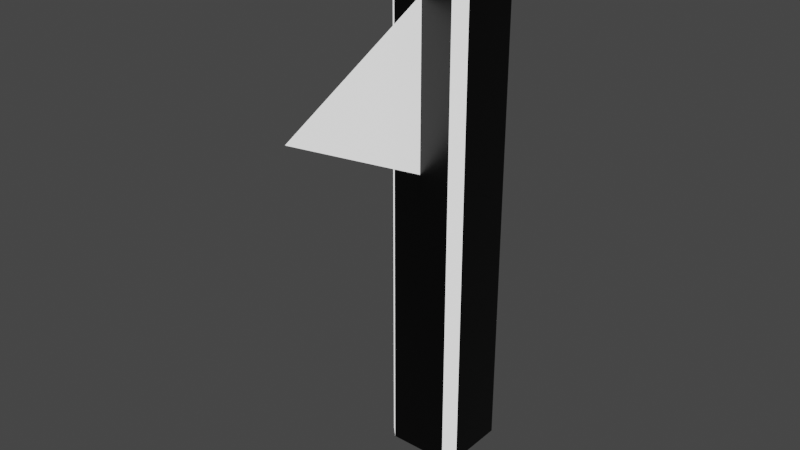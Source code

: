 # Source: checkpoint.blend  (saved by Blender 3.0.42; exported with 4.5.12 LTS)
import bpy
from mathutils import Matrix  # noqa: F401  (used for matrix-valued properties, if any)

bpy.ops.wm.read_factory_settings(use_empty=True)
scene = bpy.context.scene
scene.name = 'Scene'

# ---- collections
col_collection = bpy.data.collections.new('Collection'); scene.collection.children.link(col_collection)

# ---- materials (node trees are filled in below, after node groups)
mat_base = bpy.data.materials.new('base')
mat_base.alpha_threshold = 0.0
mat_base.use_transparent_shadow = False
mat_base.line_color = (0.0, 0.0, 0.0, 1.0)
mat_lumi_re = bpy.data.materials.new('lumière')
mat_lumi_re.use_transparent_shadow = False

# ---- material node trees
mat_base.use_nodes = True; mat_base.node_tree.nodes.clear()
_N = mat_base.node_tree.nodes; _L = mat_base.node_tree.links
n0 = _N.new('ShaderNodeOutputMaterial'); n0.name = 'Material Output'; n0.location = (300, 300)
n1 = _N.new('ShaderNodeBsdfPrincipled'); n1.name = 'Principled BSDF'; n1.location = (10, 300)
n1.distribution = 'GGX'
n1.subsurface_method = 'RANDOM_WALK_SKIN'
n1.inputs[0].default_value = (0.0, 0.0, 0.0, 1.0)
n1.inputs[2].default_value = 0.4
n1.inputs[3].default_value = 1.45
n1.inputs[27].default_value = (0.0, 0.0, 0.0, 1.0)
n1.inputs[28].default_value = 1.0
_L.new(n1.outputs[0], n0.inputs[0])
n0.is_active_output = True
mat_lumi_re.use_nodes = True; mat_lumi_re.node_tree.nodes.clear()
_N = mat_lumi_re.node_tree.nodes; _L = mat_lumi_re.node_tree.links
n0 = _N.new('ShaderNodeBsdfPrincipled'); n0.name = 'Principled BSDF'; n0.location = (10, 300)
n0.distribution = 'GGX'
n0.subsurface_method = 'RANDOM_WALK_SKIN'
n0.inputs[3].default_value = 1.45
n0.inputs[28].default_value = 1.0
n1 = _N.new('ShaderNodeOutputMaterial'); n1.name = 'Material Output'; n1.location = (300, 300)
_L.new(n0.outputs[0], n1.inputs[0])
n1.is_active_output = True

# ---- world
world_world = bpy.data.worlds.new('World'); scene.world = world_world
world_world.use_nodes = True; world_world.node_tree.nodes.clear()
_N = world_world.node_tree.nodes; _L = world_world.node_tree.links
n0 = _N.new('ShaderNodeOutputWorld'); n0.name = 'World Output'; n0.location = (300, 300)
n1 = _N.new('ShaderNodeBackground'); n1.name = 'Background'; n1.location = (10, 300)
n1.inputs[0].default_value = (0.05088, 0.05088, 0.05088, 1.0)
_L.new(n1.outputs[0], n0.inputs[0])
n0.is_active_output = True
world_world.color = (0.05088, 0.05088, 0.05088)
world_world.use_sun_shadow = False
world_world.sun_shadow_jitter_overblur = 0.0

# ---- meshes
me_cube = bpy.data.meshes.new('Cube')
me_cube.from_pydata([(1.0, 0.75, 1.0), (0.75, 1.0, 1.0), (0.75, 1.0, -1.0), (1.0, 0.75, -1.0), (0.75, -1.0, 1.0), (1.0, -0.75, 1.0), (1.0, -0.75, -1.0), (0.75, -1.0, -1.0), (-0.75, 1.0, 1.0), (-1.0, 0.75, 1.0), (-1.0, 0.75, -1.0), (-0.75, 1.0, -1.0), (-1.0, -0.75, 1.0), (-0.75, -1.0, 1.0), (-0.75, -1.0, -1.0), (-1.0, -0.75, -1.0)], [], [(10, 11, 2, 3, 6, 7, 14, 15), (15, 12, 9, 10), (7, 4, 13, 14), (0, 1, 8, 9, 12, 13, 4, 5), (3, 0, 5, 6), (0, 3, 2, 1), (14, 13, 12, 15), (4, 7, 6, 5), (8, 11, 10, 9), (11, 8, 1, 2)])
me_cube.polygons.foreach_set('material_index', [0, 0, 0, 0, 0, 1, 1, 1, 1, 0])
_uv = me_cube.uv_layers.new(name='UVMap')
_uv.uv.foreach_set('vector', [0.125, 0.5312, 0.1562, 0.5, 0.3438, 0.5, 0.375, 0.5312, 0.375, 0.7188, 0.3438, 0.75, 0.1562, 0.75, 0.125, 0.7188, 0.375, 0.03125, 0.625, 0.03125, 0.625, 0.2188, 0.375, 0.2188, 0.375, 0.7812, 0.625, 0.7812, 0.625, 0.9688, 0.375, 0.9688, 0.625, 0.5312, 0.6562, 0.5, 0.8438, 0.5, 0.875, 0.5312, 0.875, 0.7188, 0.8438, 0.75, 0.6562, 0.75, 0.625, 0.7188, 0.375, 0.5312, 0.625, 0.5312, 0.625, 0.7188, 0.375, 0.7188, 0.625, 0.5312, 0.375, 0.5312, 0.375, 0.4688, 0.625, 0.4688, 0.375, 0.0, 0.625, 0.0, 0.625, 0.03125, 0.375, 0.03125, 0.625, 0.7812, 0.375, 0.7812, 0.375, 0.7188, 0.625, 0.7188, 0.625, 0.2812, 0.375, 0.2812, 0.375, 0.2188, 0.625, 0.2188, 0.375, 0.2812, 0.625, 0.2812, 0.625, 0.4688, 0.375, 0.4688])
me_cube.materials.append(mat_base)
me_cube.materials.append(mat_lumi_re)
me_cube.use_remesh_preserve_volume = False
me_cube.use_remesh_preserve_attributes = False
me_cube.use_mirror_vertex_groups = False
me_cube.update()
me_c_ne = bpy.data.meshes.new('Cône')
me_c_ne.from_pydata([(-0.2358, 0.9023, -1.0), (0.8048, 0.4713, -1.0), (0.9023, 0.2358, -1.0), (0.4713, -0.8048, -1.0), (0.2358, -0.9023, -1.0), (-0.8048, -0.4713, -1.0), (-0.9023, -0.2358, -1.0), (-0.4713, 0.8048, -1.0), (0.0, 0.0, -0.3775)], [], [(0, 8, 1), (1, 8, 2), (2, 8, 3), (3, 8, 4), (4, 8, 5), (5, 8, 6), (0, 1, 2, 3, 4, 5, 6, 7), (6, 8, 7), (7, 8, 0)])
me_c_ne.polygons.foreach_set('material_index', [0, 1, 0, 1, 0, 1, 0, 0, 1])
_uv = me_c_ne.uv_layers.new(name='CarteUV')
_uv.uv.foreach_set('vector', [0.25, 0.49, 0.25, 0.25, 0.4197, 0.4197, 0.4197, 0.4197, 0.25, 0.25, 0.49, 0.25, 0.49, 0.25, 0.25, 0.25, 0.4197, 0.08029, 0.4197, 0.08029, 0.25, 0.25, 0.25, 0.01, 0.25, 0.01, 0.25, 0.25, 0.08029, 0.08029, 0.08029, 0.08029, 0.25, 0.25, 0.01, 0.25, 0.75, 0.49, 0.9197, 0.4197, 0.99, 0.25, 0.9197, 0.08029, 0.75, 0.01, 0.5803, 0.08029, 0.51, 0.25, 0.5803, 0.4197, 0.01, 0.25, 0.25, 0.25, 0.08029, 0.4197, 0.08029, 0.4197, 0.25, 0.25, 0.25, 0.49])
me_c_ne.materials.append(mat_base)
me_c_ne.materials.append(mat_lumi_re)
me_c_ne.use_remesh_fix_poles = True
me_c_ne.use_remesh_preserve_attributes = False
me_c_ne.update()
me_cube_001 = bpy.data.meshes.new('Cube.001')
me_cube_001.from_pydata([(-1.0, -1.0, 0.0), (-1.0, 1.0, -1.0), (-1.0, 1.0, 1.0), (1.0, -1.0, 0.0), (1.0, 1.0, -1.0), (1.0, 1.0, 1.0)], [], [(0, 2, 1), (1, 2, 5, 4), (4, 5, 3), (1, 4, 3, 0), (5, 2, 0, 3)])
_uv = me_cube_001.uv_layers.new(name='CarteUV')
_uv.uv.foreach_set('vector', [0.625, 0.0, 0.625, 0.25, 0.375, 0.25, 0.375, 0.25, 0.625, 0.25, 0.625, 0.5, 0.375, 0.5, 0.375, 0.5, 0.625, 0.5, 0.375, 0.75, 0.125, 0.5, 0.375, 0.5, 0.375, 0.75, 0.125, 0.75, 0.625, 0.5, 0.875, 0.5, 0.875, 0.75, 0.625, 0.75])
me_cube_001.materials.append(mat_lumi_re)
me_cube_001.use_remesh_fix_poles = True
me_cube_001.use_remesh_preserve_attributes = False
me_cube_001.update()

# ---- objects
ob_cube = bpy.data.objects.new('Cube', me_cube)
ob_c_ne = bpy.data.objects.new('Cône', me_c_ne)
ob_cube_001 = bpy.data.objects.new('Cube.001', me_cube_001)

# ---- transforms, parenting, visibility, modifiers, constraints
ob_cube.location = (0.0, 0.0, 3.0)
ob_cube.scale = (0.5, 0.5, 3.0)
ob_cube.lock_rotations_4d = False
ob_cube.empty_display_type = 'ARROWS'
ob_cube.lineart.crease_threshold = 0.0
ob_c_ne.location = (0.0, 0.0, 6.886)
ob_c_ne.rotation_euler = (0.0, -0.0, 0.3979)
ob_c_ne.scale = (0.6674, 0.6674, 0.8899)
ob_cube_001.location = (-0.02, -1.5, 4.75)
ob_cube_001.scale = (0.01, 1.0, 1.0)

# ---- collection membership
col_collection.objects.link(ob_cube)
col_collection.objects.link(ob_c_ne)
col_collection.objects.link(ob_cube_001)

# ---- scene / render settings (as saved in the file)
scene.frame_start = 1; scene.frame_end = 250; scene.frame_set(1)
scene.render.engine = 'BLENDER_EEVEE_NEXT'
scene.cycles.sampling_pattern = 'TABULATED_SOBOL'
scene.cycles.use_light_tree = False
scene.view_settings.view_transform = 'Filmic'
bpy.context.view_layer.update()

# ---- added for rendering (the .blend has no active camera): camera
cam_auto = bpy.data.cameras.new('AutoCamera')
cam_auto.lens = 50.0
cam_auto.sensor_width = 36.0
cam_auto.clip_end = 1000.0
ob_auto_camera = bpy.data.objects.new('AutoCamera', cam_auto)
scene.collection.objects.link(ob_auto_camera)
ob_auto_camera.location = (6.9364, -9.17942, 8.82416)
ob_auto_camera.rotation_euler = (1.09748, -7.21219e-08, 0.694738)
scene.camera = ob_auto_camera
bpy.context.view_layer.update()
